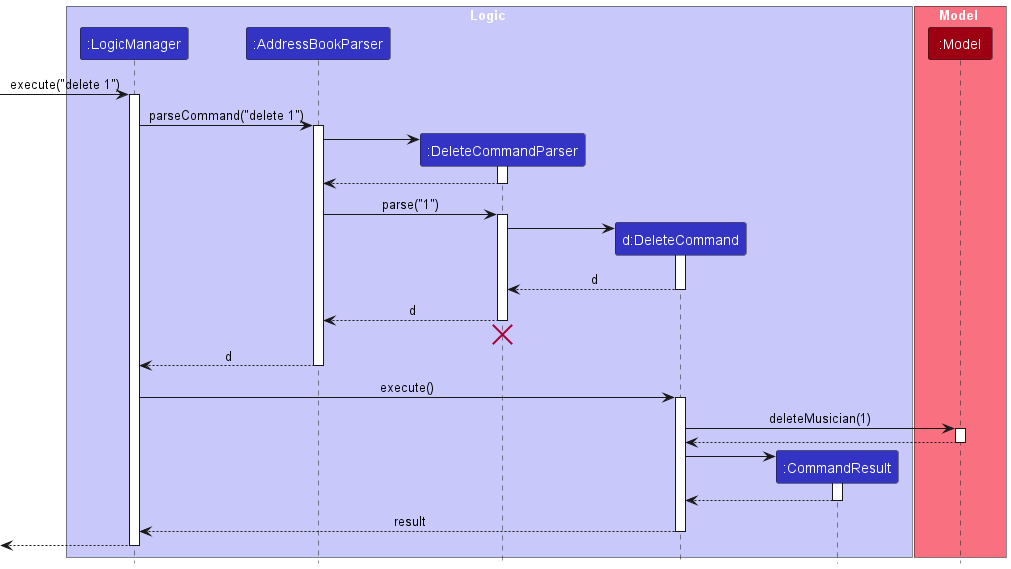

The diagram above was rendered by PlantUML. Its source (embedded in the PNG):
@startuml
!include style.puml
skinparam ArrowFontStyle plain

box Logic LOGIC_COLOR_T1
participant ":LogicManager" as LogicManager LOGIC_COLOR
participant ":AddressBookParser" as AddressBookParser LOGIC_COLOR
participant ":DeleteCommandParser" as DeleteCommandParser LOGIC_COLOR
participant "d:DeleteCommand" as DeleteCommand LOGIC_COLOR
participant ":CommandResult" as CommandResult LOGIC_COLOR
end box

box Model MODEL_COLOR_T1
participant ":Model" as Model MODEL_COLOR
end box

[-> LogicManager : execute("delete 1")
activate LogicManager

LogicManager -> AddressBookParser : parseCommand("delete 1")
activate AddressBookParser

create DeleteCommandParser
AddressBookParser -> DeleteCommandParser
activate DeleteCommandParser

DeleteCommandParser --> AddressBookParser
deactivate DeleteCommandParser

AddressBookParser -> DeleteCommandParser : parse("1")
activate DeleteCommandParser

create DeleteCommand
DeleteCommandParser -> DeleteCommand
activate DeleteCommand

DeleteCommand --> DeleteCommandParser : d
deactivate DeleteCommand

DeleteCommandParser --> AddressBookParser : d
deactivate DeleteCommandParser
'Hidden arrow to position the destroy marker below the end of the activation bar.
DeleteCommandParser -[hidden]-> AddressBookParser
destroy DeleteCommandParser

AddressBookParser --> LogicManager : d
deactivate AddressBookParser

LogicManager -> DeleteCommand : execute()
activate DeleteCommand

DeleteCommand -> Model : deleteMusician(1)
activate Model

Model --> DeleteCommand
deactivate Model

create CommandResult
DeleteCommand -> CommandResult
activate CommandResult

CommandResult --> DeleteCommand
deactivate CommandResult

DeleteCommand --> LogicManager : result
deactivate DeleteCommand

[<--LogicManager
deactivate LogicManager
@enduml